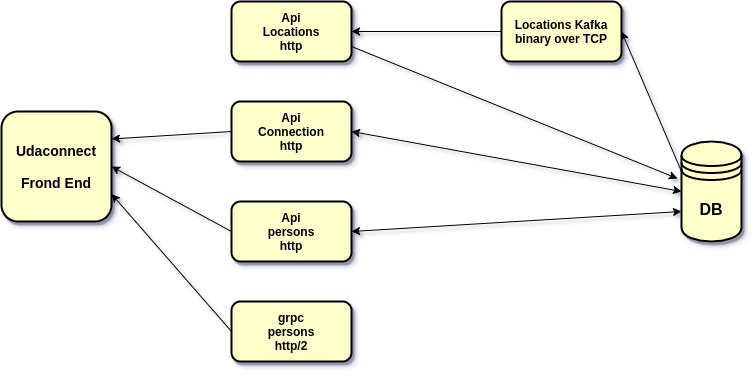

The diagram above was exported from draw.io. Its source (the exported page's mxGraphModel, read from the mxfile embedded in the PNG):
<mxGraphModel dx="868" dy="423" grid="1" gridSize="10" guides="1" tooltips="1" connect="1" arrows="1" fold="1" page="1" pageScale="1" pageWidth="1169" pageHeight="827" background="#ffffff" math="0" shadow="1">
  <root>
    <mxCell id="0" />
    <mxCell id="1" parent="0" />
    <mxCell id="OS1TtWn7z0ZXLtguUYvn-1" value="&lt;font style=&quot;font-size: 14px&quot;&gt;&lt;b&gt;Udaconnect&lt;br&gt;&lt;br&gt;Frond End&lt;/b&gt;&lt;/font&gt;" style="whiteSpace=wrap;html=1;aspect=fixed;strokeWidth=2;fillColor=#FFFFCC;rounded=1;sketch=0;glass=0;shadow=1;" parent="1" vertex="1">
      <mxGeometry x="100" y="360" width="110" height="110" as="geometry" />
    </mxCell>
    <mxCell id="OS1TtWn7z0ZXLtguUYvn-2" value="&lt;b&gt;Api&lt;/b&gt;&lt;br&gt;&lt;b&gt;Locations&lt;br&gt;http&lt;br&gt;&lt;/b&gt;" style="rounded=1;whiteSpace=wrap;html=1;shadow=1;glass=0;sketch=0;strokeWidth=2;fillColor=#FFFFCC;" parent="1" vertex="1">
      <mxGeometry x="330" y="250" width="120" height="60" as="geometry" />
    </mxCell>
    <mxCell id="OS1TtWn7z0ZXLtguUYvn-3" value="&lt;b&gt;Api&lt;br&gt;Connection&lt;br&gt;http&lt;br&gt;&lt;/b&gt;" style="rounded=1;whiteSpace=wrap;html=1;shadow=1;glass=0;sketch=0;strokeWidth=2;fillColor=#FFFFCC;" parent="1" vertex="1">
      <mxGeometry x="330" y="350" width="120" height="60" as="geometry" />
    </mxCell>
    <mxCell id="OS1TtWn7z0ZXLtguUYvn-4" value="&lt;b&gt;Api&lt;br&gt;persons&lt;br&gt;http&lt;br&gt;&lt;/b&gt;" style="rounded=1;whiteSpace=wrap;html=1;shadow=1;glass=0;sketch=0;strokeWidth=2;fillColor=#FFFFCC;" parent="1" vertex="1">
      <mxGeometry x="330" y="450" width="120" height="60" as="geometry" />
    </mxCell>
    <mxCell id="OS1TtWn7z0ZXLtguUYvn-5" value="&lt;b&gt;grpc&lt;br&gt;persons&lt;br&gt;http/2&lt;br&gt;&lt;/b&gt;" style="rounded=1;whiteSpace=wrap;html=1;shadow=1;glass=0;sketch=0;strokeWidth=2;fillColor=#FFFFCC;" parent="1" vertex="1">
      <mxGeometry x="330" y="550" width="120" height="60" as="geometry" />
    </mxCell>
    <mxCell id="OS1TtWn7z0ZXLtguUYvn-9" value="&lt;b&gt;&lt;font style=&quot;font-size: 16px&quot;&gt;DB&lt;/font&gt;&lt;/b&gt;" style="shape=datastore;whiteSpace=wrap;html=1;rounded=1;shadow=1;glass=0;sketch=0;strokeWidth=2;fillColor=#FFFFCC;" parent="1" vertex="1">
      <mxGeometry x="780" y="390" width="60" height="100" as="geometry" />
    </mxCell>
    <mxCell id="OS1TtWn7z0ZXLtguUYvn-12" value="&lt;b&gt;Locations Kafka&lt;br&gt;binary over TCP&lt;br&gt;&lt;/b&gt;" style="rounded=1;whiteSpace=wrap;html=1;shadow=1;glass=0;sketch=0;strokeWidth=2;fillColor=#FFFFCC;" parent="1" vertex="1">
      <mxGeometry x="600" y="250" width="120" height="60" as="geometry" />
    </mxCell>
    <mxCell id="OS1TtWn7z0ZXLtguUYvn-16" value="" style="endArrow=classic;html=1;exitX=0;exitY=0.5;exitDx=0;exitDy=0;entryX=1;entryY=0.25;entryDx=0;entryDy=0;" parent="1" source="OS1TtWn7z0ZXLtguUYvn-3" target="OS1TtWn7z0ZXLtguUYvn-1" edge="1">
      <mxGeometry width="50" height="50" relative="1" as="geometry">
        <mxPoint x="220" y="110" as="sourcePoint" />
        <mxPoint x="270" y="60" as="targetPoint" />
      </mxGeometry>
    </mxCell>
    <mxCell id="OS1TtWn7z0ZXLtguUYvn-18" value="" style="endArrow=classic;html=1;exitX=0;exitY=0.5;exitDx=0;exitDy=0;entryX=1;entryY=0.5;entryDx=0;entryDy=0;" parent="1" source="OS1TtWn7z0ZXLtguUYvn-4" target="OS1TtWn7z0ZXLtguUYvn-1" edge="1">
      <mxGeometry width="50" height="50" relative="1" as="geometry">
        <mxPoint x="400" y="290" as="sourcePoint" />
        <mxPoint x="190" y="260" as="targetPoint" />
      </mxGeometry>
    </mxCell>
    <mxCell id="OS1TtWn7z0ZXLtguUYvn-19" value="" style="endArrow=classic;html=1;exitX=0;exitY=0.5;exitDx=0;exitDy=0;entryX=1;entryY=0.75;entryDx=0;entryDy=0;" parent="1" source="OS1TtWn7z0ZXLtguUYvn-5" target="OS1TtWn7z0ZXLtguUYvn-1" edge="1">
      <mxGeometry width="50" height="50" relative="1" as="geometry">
        <mxPoint x="400" y="290" as="sourcePoint" />
        <mxPoint x="450" y="240" as="targetPoint" />
      </mxGeometry>
    </mxCell>
    <mxCell id="OS1TtWn7z0ZXLtguUYvn-26" value="" style="endArrow=classic;startArrow=classic;html=1;exitX=1;exitY=0.5;exitDx=0;exitDy=0;entryX=0;entryY=0.5;entryDx=0;entryDy=0;" parent="1" source="OS1TtWn7z0ZXLtguUYvn-3" target="OS1TtWn7z0ZXLtguUYvn-9" edge="1">
      <mxGeometry width="50" height="50" relative="1" as="geometry">
        <mxPoint x="400" y="290" as="sourcePoint" />
        <mxPoint x="748" y="240" as="targetPoint" />
      </mxGeometry>
    </mxCell>
    <mxCell id="OS1TtWn7z0ZXLtguUYvn-27" value="" style="endArrow=classic;startArrow=classic;html=1;entryX=1;entryY=0.5;entryDx=0;entryDy=0;exitX=0;exitY=0.7;exitDx=0;exitDy=0;" parent="1" source="OS1TtWn7z0ZXLtguUYvn-9" target="OS1TtWn7z0ZXLtguUYvn-4" edge="1">
      <mxGeometry width="50" height="50" relative="1" as="geometry">
        <mxPoint x="700" y="280" as="sourcePoint" />
        <mxPoint x="450" y="240" as="targetPoint" />
      </mxGeometry>
    </mxCell>
    <mxCell id="UjHZrN6RXS3QNCpYzvUh-2" value="" style="endArrow=classic;html=1;rounded=0;entryX=1;entryY=0.5;entryDx=0;entryDy=0;exitX=0;exitY=0.5;exitDx=0;exitDy=0;" parent="1" source="OS1TtWn7z0ZXLtguUYvn-12" target="OS1TtWn7z0ZXLtguUYvn-2" edge="1">
      <mxGeometry width="50" height="50" relative="1" as="geometry">
        <mxPoint x="490" y="100" as="sourcePoint" />
        <mxPoint x="540" y="50" as="targetPoint" />
      </mxGeometry>
    </mxCell>
    <mxCell id="_QGqqb3wZCTKXLVY9qOH-1" value="" style="endArrow=classic;html=1;rounded=0;entryX=1;entryY=0.5;entryDx=0;entryDy=0;exitX=0;exitY=0.3;exitDx=0;exitDy=0;" parent="1" source="OS1TtWn7z0ZXLtguUYvn-9" target="OS1TtWn7z0ZXLtguUYvn-12" edge="1">
      <mxGeometry width="50" height="50" relative="1" as="geometry">
        <mxPoint x="420" y="450" as="sourcePoint" />
        <mxPoint x="470" y="400" as="targetPoint" />
      </mxGeometry>
    </mxCell>
    <mxCell id="aWmusXMGWiwU9A-Ydhr5-2" value="" style="endArrow=classic;html=1;rounded=0;entryX=-0.067;entryY=0.37;entryDx=0;entryDy=0;entryPerimeter=0;exitX=1;exitY=0.75;exitDx=0;exitDy=0;" edge="1" parent="1" source="OS1TtWn7z0ZXLtguUYvn-2" target="OS1TtWn7z0ZXLtguUYvn-9">
      <mxGeometry width="50" height="50" relative="1" as="geometry">
        <mxPoint x="420" y="490" as="sourcePoint" />
        <mxPoint x="470" y="440" as="targetPoint" />
      </mxGeometry>
    </mxCell>
  </root>
</mxGraphModel>